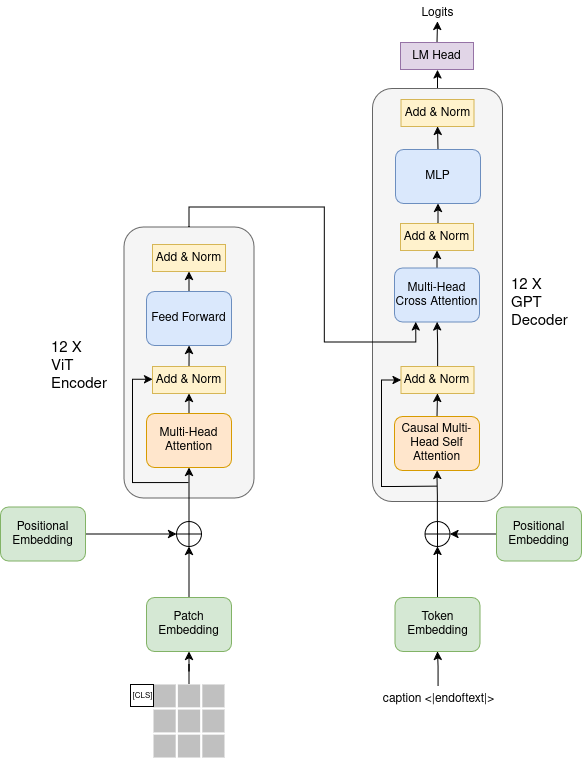

The diagram above was exported from draw.io. Its source (the exported page's mxGraphModel, read from the mxfile embedded in the PNG):
<mxGraphModel dx="1620" dy="921" grid="0" gridSize="10" guides="1" tooltips="1" connect="1" arrows="1" fold="1" page="1" pageScale="1" pageWidth="827" pageHeight="1169" math="0" shadow="0">
  <root>
    <mxCell id="0" />
    <mxCell id="1" parent="0" />
    <mxCell id="erCxGVNcBSu2ljuZGB63-1" value="" style="rounded=1;whiteSpace=wrap;html=1;fillColor=#f5f5f5;strokeColor=#666666;fontColor=#333333;" parent="1" vertex="1">
      <mxGeometry x="248.49999999999983" y="266.5" width="130" height="271" as="geometry" />
    </mxCell>
    <mxCell id="erCxGVNcBSu2ljuZGB63-2" value="Add &amp;amp; Norm" style="rounded=0;whiteSpace=wrap;html=1;fillColor=#fff2cc;strokeColor=#d6b656;flipV=1;" parent="1" vertex="1">
      <mxGeometry x="276.9999999999998" y="284" width="73" height="27" as="geometry" />
    </mxCell>
    <mxCell id="erCxGVNcBSu2ljuZGB63-19" style="edgeStyle=orthogonalEdgeStyle;rounded=0;orthogonalLoop=1;jettySize=auto;html=1;exitX=0.5;exitY=0;exitDx=0;exitDy=0;entryX=0.5;entryY=1;entryDx=0;entryDy=0;startArrow=none;startFill=0;endArrow=classic;endFill=1;" parent="1" source="erCxGVNcBSu2ljuZGB63-3" target="erCxGVNcBSu2ljuZGB63-2" edge="1">
      <mxGeometry relative="1" as="geometry" />
    </mxCell>
    <mxCell id="erCxGVNcBSu2ljuZGB63-3" value="Feed Forward" style="rounded=1;whiteSpace=wrap;html=1;fillColor=#dae8fc;strokeColor=#6c8ebf;flipV=1;" parent="1" vertex="1">
      <mxGeometry x="270.99999999999983" y="331" width="85" height="54" as="geometry" />
    </mxCell>
    <mxCell id="erCxGVNcBSu2ljuZGB63-11" style="edgeStyle=orthogonalEdgeStyle;rounded=0;orthogonalLoop=1;jettySize=auto;html=1;exitX=0;exitY=0.5;exitDx=0;exitDy=0;startArrow=classic;startFill=1;endArrow=none;endFill=0;" parent="1" edge="1">
      <mxGeometry relative="1" as="geometry">
        <mxPoint x="277.1034482758621" y="418.72413793103453" as="sourcePoint" />
        <mxPoint x="313" y="522" as="targetPoint" />
        <Array as="points">
          <mxPoint x="257" y="418" />
          <mxPoint x="257" y="522" />
          <mxPoint x="271" y="522" />
        </Array>
      </mxGeometry>
    </mxCell>
    <mxCell id="erCxGVNcBSu2ljuZGB63-16" style="edgeStyle=orthogonalEdgeStyle;rounded=0;orthogonalLoop=1;jettySize=auto;html=1;exitX=0.5;exitY=0;exitDx=0;exitDy=0;entryX=0.501;entryY=0.437;entryDx=0;entryDy=0;entryPerimeter=0;startArrow=none;startFill=0;endArrow=classic;endFill=1;" parent="1" source="erCxGVNcBSu2ljuZGB63-4" target="erCxGVNcBSu2ljuZGB63-1" edge="1">
      <mxGeometry relative="1" as="geometry" />
    </mxCell>
    <mxCell id="erCxGVNcBSu2ljuZGB63-4" value="Add &amp;amp; Norm" style="rounded=0;whiteSpace=wrap;html=1;fillColor=#fff2cc;strokeColor=#d6b656;flipV=1;" parent="1" vertex="1">
      <mxGeometry x="276.9999999999998" y="406" width="73" height="27" as="geometry" />
    </mxCell>
    <mxCell id="erCxGVNcBSu2ljuZGB63-15" style="edgeStyle=orthogonalEdgeStyle;rounded=0;orthogonalLoop=1;jettySize=auto;html=1;exitX=0.5;exitY=0;exitDx=0;exitDy=0;entryX=0.5;entryY=1;entryDx=0;entryDy=0;startArrow=none;startFill=0;endArrow=classic;endFill=1;" parent="1" source="erCxGVNcBSu2ljuZGB63-5" target="erCxGVNcBSu2ljuZGB63-4" edge="1">
      <mxGeometry relative="1" as="geometry" />
    </mxCell>
    <mxCell id="erCxGVNcBSu2ljuZGB63-5" value="Multi-Head&lt;br&gt;Attention" style="rounded=1;whiteSpace=wrap;html=1;fillColor=#ffe6cc;strokeColor=#d79b00;flipV=1;" parent="1" vertex="1">
      <mxGeometry x="270.99999999999983" y="453" width="85" height="54" as="geometry" />
    </mxCell>
    <mxCell id="erCxGVNcBSu2ljuZGB63-8" style="edgeStyle=orthogonalEdgeStyle;rounded=0;orthogonalLoop=1;jettySize=auto;html=1;exitX=0.5;exitY=0;exitDx=0;exitDy=0;entryX=0.5;entryY=1;entryDx=0;entryDy=0;" parent="1" source="erCxGVNcBSu2ljuZGB63-6" target="erCxGVNcBSu2ljuZGB63-5" edge="1">
      <mxGeometry relative="1" as="geometry" />
    </mxCell>
    <mxCell id="erCxGVNcBSu2ljuZGB63-6" value="" style="shape=orEllipse;perimeter=ellipsePerimeter;whiteSpace=wrap;html=1;backgroundOutline=1;" parent="1" vertex="1">
      <mxGeometry x="301" y="561" width="25" height="25" as="geometry" />
    </mxCell>
    <mxCell id="erCxGVNcBSu2ljuZGB63-7" value="" style="endArrow=classic;html=1;entryX=0.5;entryY=1;entryDx=0;entryDy=0;exitX=0.5;exitY=0;exitDx=0;exitDy=0;" parent="1" target="erCxGVNcBSu2ljuZGB63-6" edge="1" source="TlzNfSY3miQAnEMV8r9T-12">
      <mxGeometry width="50" height="50" relative="1" as="geometry">
        <mxPoint x="314" y="632" as="sourcePoint" />
        <mxPoint x="393" y="690" as="targetPoint" />
      </mxGeometry>
    </mxCell>
    <mxCell id="TlzNfSY3miQAnEMV8r9T-6" style="edgeStyle=orthogonalEdgeStyle;rounded=0;orthogonalLoop=1;jettySize=auto;html=1;exitX=0.5;exitY=0;exitDx=0;exitDy=0;" edge="1" parent="1" source="erCxGVNcBSu2ljuZGB63-32">
      <mxGeometry relative="1" as="geometry">
        <mxPoint x="562" y="109.41667175292969" as="targetPoint" />
      </mxGeometry>
    </mxCell>
    <mxCell id="erCxGVNcBSu2ljuZGB63-32" value="" style="rounded=1;whiteSpace=wrap;html=1;fillColor=#f5f5f5;strokeColor=#666666;fontColor=#333333;" parent="1" vertex="1">
      <mxGeometry x="497" y="128" width="130" height="413" as="geometry" />
    </mxCell>
    <mxCell id="erCxGVNcBSu2ljuZGB63-48" style="edgeStyle=orthogonalEdgeStyle;rounded=0;orthogonalLoop=1;jettySize=auto;html=1;exitX=0.5;exitY=0;exitDx=0;exitDy=0;entryX=0.5;entryY=1;entryDx=0;entryDy=0;startArrow=none;startFill=0;endArrow=classic;endFill=1;" parent="1" source="erCxGVNcBSu2ljuZGB63-33" target="erCxGVNcBSu2ljuZGB63-46" edge="1">
      <mxGeometry relative="1" as="geometry" />
    </mxCell>
    <mxCell id="erCxGVNcBSu2ljuZGB63-33" value="Add &amp;amp; Norm" style="rounded=0;whiteSpace=wrap;html=1;fillColor=#fff2cc;strokeColor=#d6b656;flipV=1;" parent="1" vertex="1">
      <mxGeometry x="525" y="263" width="73" height="27" as="geometry" />
    </mxCell>
    <mxCell id="erCxGVNcBSu2ljuZGB63-34" style="edgeStyle=orthogonalEdgeStyle;rounded=0;orthogonalLoop=1;jettySize=auto;html=1;exitX=0.5;exitY=0;exitDx=0;exitDy=0;entryX=0.5;entryY=1;entryDx=0;entryDy=0;startArrow=none;startFill=0;endArrow=classic;endFill=1;" parent="1" source="erCxGVNcBSu2ljuZGB63-35" target="erCxGVNcBSu2ljuZGB63-33" edge="1">
      <mxGeometry relative="1" as="geometry" />
    </mxCell>
    <mxCell id="erCxGVNcBSu2ljuZGB63-35" value="Multi-Head&lt;br&gt;Cross Attention" style="rounded=1;whiteSpace=wrap;html=1;fillColor=#dae8fc;strokeColor=#6c8ebf;flipV=1;" parent="1" vertex="1">
      <mxGeometry x="519" y="307.5" width="85" height="54" as="geometry" />
    </mxCell>
    <mxCell id="erCxGVNcBSu2ljuZGB63-45" style="edgeStyle=orthogonalEdgeStyle;rounded=0;orthogonalLoop=1;jettySize=auto;html=1;exitX=0.5;exitY=0;exitDx=0;exitDy=0;entryX=0.5;entryY=1;entryDx=0;entryDy=0;startArrow=none;startFill=0;endArrow=classic;endFill=1;" parent="1" source="erCxGVNcBSu2ljuZGB63-38" target="erCxGVNcBSu2ljuZGB63-35" edge="1">
      <mxGeometry relative="1" as="geometry" />
    </mxCell>
    <mxCell id="erCxGVNcBSu2ljuZGB63-38" value="Add &amp;amp; Norm" style="rounded=0;whiteSpace=wrap;html=1;fillColor=#fff2cc;strokeColor=#d6b656;flipV=1;" parent="1" vertex="1">
      <mxGeometry x="525.4999999999998" y="406" width="73" height="27" as="geometry" />
    </mxCell>
    <mxCell id="erCxGVNcBSu2ljuZGB63-39" style="edgeStyle=orthogonalEdgeStyle;rounded=0;orthogonalLoop=1;jettySize=auto;html=1;exitX=0.5;exitY=0;exitDx=0;exitDy=0;entryX=0.5;entryY=1;entryDx=0;entryDy=0;startArrow=none;startFill=0;endArrow=classic;endFill=1;" parent="1" source="erCxGVNcBSu2ljuZGB63-40" target="erCxGVNcBSu2ljuZGB63-38" edge="1">
      <mxGeometry relative="1" as="geometry" />
    </mxCell>
    <mxCell id="erCxGVNcBSu2ljuZGB63-40" value="Causal Multi-Head Self Attention" style="rounded=1;whiteSpace=wrap;html=1;fillColor=#ffe6cc;strokeColor=#d79b00;flipV=1;" parent="1" vertex="1">
      <mxGeometry x="519" y="456" width="85" height="54" as="geometry" />
    </mxCell>
    <mxCell id="erCxGVNcBSu2ljuZGB63-41" style="edgeStyle=orthogonalEdgeStyle;rounded=0;orthogonalLoop=1;jettySize=auto;html=1;exitX=0.5;exitY=0;exitDx=0;exitDy=0;entryX=0.5;entryY=1;entryDx=0;entryDy=0;" parent="1" source="erCxGVNcBSu2ljuZGB63-42" target="erCxGVNcBSu2ljuZGB63-40" edge="1">
      <mxGeometry relative="1" as="geometry" />
    </mxCell>
    <mxCell id="erCxGVNcBSu2ljuZGB63-42" value="" style="shape=orEllipse;perimeter=ellipsePerimeter;whiteSpace=wrap;html=1;backgroundOutline=1;" parent="1" vertex="1">
      <mxGeometry x="549.5" y="561" width="25" height="25" as="geometry" />
    </mxCell>
    <mxCell id="erCxGVNcBSu2ljuZGB63-43" value="" style="endArrow=classic;html=1;entryX=0.5;entryY=1;entryDx=0;entryDy=0;exitX=0.5;exitY=0;exitDx=0;exitDy=0;" parent="1" target="erCxGVNcBSu2ljuZGB63-42" edge="1" source="TlzNfSY3miQAnEMV8r9T-10">
      <mxGeometry width="50" height="50" relative="1" as="geometry">
        <mxPoint x="562" y="635" as="sourcePoint" />
        <mxPoint x="641.5" y="693" as="targetPoint" />
      </mxGeometry>
    </mxCell>
    <mxCell id="erCxGVNcBSu2ljuZGB63-49" style="edgeStyle=orthogonalEdgeStyle;rounded=0;orthogonalLoop=1;jettySize=auto;html=1;exitX=0.5;exitY=0;exitDx=0;exitDy=0;entryX=0.5;entryY=1;entryDx=0;entryDy=0;startArrow=none;startFill=0;endArrow=classic;endFill=1;" parent="1" source="erCxGVNcBSu2ljuZGB63-46" target="erCxGVNcBSu2ljuZGB63-47" edge="1">
      <mxGeometry relative="1" as="geometry" />
    </mxCell>
    <mxCell id="erCxGVNcBSu2ljuZGB63-46" value="MLP" style="rounded=1;whiteSpace=wrap;html=1;fillColor=#dae8fc;strokeColor=#6c8ebf;flipV=1;" parent="1" vertex="1">
      <mxGeometry x="520" y="189" width="85" height="54" as="geometry" />
    </mxCell>
    <mxCell id="erCxGVNcBSu2ljuZGB63-47" value="Add &amp;amp; Norm" style="rounded=0;whiteSpace=wrap;html=1;fillColor=#fff2cc;strokeColor=#d6b656;flipV=1;" parent="1" vertex="1">
      <mxGeometry x="525.5" y="139" width="73" height="27" as="geometry" />
    </mxCell>
    <mxCell id="erCxGVNcBSu2ljuZGB63-50" style="edgeStyle=orthogonalEdgeStyle;rounded=0;orthogonalLoop=1;jettySize=auto;html=1;exitX=0;exitY=0.5;exitDx=0;exitDy=0;startArrow=classic;startFill=1;endArrow=none;endFill=0;" parent="1" source="erCxGVNcBSu2ljuZGB63-38" edge="1">
      <mxGeometry relative="1" as="geometry">
        <mxPoint x="525.5116279069767" y="419.48837209302326" as="sourcePoint" />
        <mxPoint x="561.6046511627907" y="525.6279069767442" as="targetPoint" />
        <Array as="points">
          <mxPoint x="506" y="419" />
          <mxPoint x="506" y="526" />
          <mxPoint x="519" y="526" />
        </Array>
      </mxGeometry>
    </mxCell>
    <mxCell id="TlzNfSY3miQAnEMV8r9T-8" style="edgeStyle=orthogonalEdgeStyle;rounded=0;orthogonalLoop=1;jettySize=auto;html=1;exitX=0.5;exitY=0;exitDx=0;exitDy=0;" edge="1" parent="1" source="TlzNfSY3miQAnEMV8r9T-7">
      <mxGeometry relative="1" as="geometry">
        <mxPoint x="562" y="61" as="targetPoint" />
      </mxGeometry>
    </mxCell>
    <mxCell id="TlzNfSY3miQAnEMV8r9T-7" value="LM Head" style="rounded=0;whiteSpace=wrap;html=1;fillColor=#e1d5e7;strokeColor=#9673a6;flipV=1;" vertex="1" parent="1">
      <mxGeometry x="525" y="82" width="73" height="27" as="geometry" />
    </mxCell>
    <mxCell id="TlzNfSY3miQAnEMV8r9T-9" value="Logits" style="text;html=1;align=center;verticalAlign=middle;resizable=0;points=[];autosize=1;strokeColor=none;fillColor=none;" vertex="1" parent="1">
      <mxGeometry x="537" y="40" width="50" height="26" as="geometry" />
    </mxCell>
    <mxCell id="TlzNfSY3miQAnEMV8r9T-10" value="Token Embedding" style="rounded=1;whiteSpace=wrap;html=1;fillColor=#d5e8d4;strokeColor=#82b366;flipV=1;" vertex="1" parent="1">
      <mxGeometry x="519.5" y="637" width="85" height="54" as="geometry" />
    </mxCell>
    <mxCell id="TlzNfSY3miQAnEMV8r9T-15" style="edgeStyle=orthogonalEdgeStyle;rounded=0;orthogonalLoop=1;jettySize=auto;html=1;exitX=0;exitY=0.5;exitDx=0;exitDy=0;entryX=1;entryY=0.5;entryDx=0;entryDy=0;" edge="1" parent="1" source="TlzNfSY3miQAnEMV8r9T-11" target="erCxGVNcBSu2ljuZGB63-42">
      <mxGeometry relative="1" as="geometry" />
    </mxCell>
    <mxCell id="TlzNfSY3miQAnEMV8r9T-11" value="Positional Embedding" style="rounded=1;whiteSpace=wrap;html=1;fillColor=#d5e8d4;strokeColor=#82b366;flipV=1;" vertex="1" parent="1">
      <mxGeometry x="621" y="546.5" width="85" height="54" as="geometry" />
    </mxCell>
    <mxCell id="TlzNfSY3miQAnEMV8r9T-12" value="Patch Embedding" style="rounded=1;whiteSpace=wrap;html=1;fillColor=#d5e8d4;strokeColor=#82b366;flipV=1;" vertex="1" parent="1">
      <mxGeometry x="271" y="637" width="85" height="54" as="geometry" />
    </mxCell>
    <mxCell id="TlzNfSY3miQAnEMV8r9T-14" style="edgeStyle=orthogonalEdgeStyle;rounded=0;orthogonalLoop=1;jettySize=auto;html=1;exitX=1;exitY=0.5;exitDx=0;exitDy=0;entryX=0;entryY=0.5;entryDx=0;entryDy=0;" edge="1" parent="1" source="TlzNfSY3miQAnEMV8r9T-13" target="erCxGVNcBSu2ljuZGB63-6">
      <mxGeometry relative="1" as="geometry" />
    </mxCell>
    <mxCell id="TlzNfSY3miQAnEMV8r9T-13" value="Positional Embedding" style="rounded=1;whiteSpace=wrap;html=1;fillColor=#d5e8d4;strokeColor=#82b366;flipV=1;" vertex="1" parent="1">
      <mxGeometry x="125" y="546.5" width="85" height="54" as="geometry" />
    </mxCell>
    <mxCell id="TlzNfSY3miQAnEMV8r9T-19" value="" style="edgeStyle=orthogonalEdgeStyle;rounded=0;orthogonalLoop=1;jettySize=auto;html=1;" edge="1" parent="1" source="TlzNfSY3miQAnEMV8r9T-18" target="TlzNfSY3miQAnEMV8r9T-10">
      <mxGeometry relative="1" as="geometry" />
    </mxCell>
    <mxCell id="TlzNfSY3miQAnEMV8r9T-18" value="caption &amp;lt;|endoftext|&amp;gt;" style="text;html=1;align=center;verticalAlign=middle;resizable=0;points=[];autosize=1;strokeColor=none;fillColor=none;" vertex="1" parent="1">
      <mxGeometry x="498" y="726" width="129" height="26" as="geometry" />
    </mxCell>
    <mxCell id="TlzNfSY3miQAnEMV8r9T-20" value="&lt;div&gt;&lt;font style=&quot;font-size: 15px;&quot;&gt;12 X&lt;/font&gt;&lt;/div&gt;&lt;div&gt;&lt;font style=&quot;font-size: 15px;&quot;&gt;ViT Encoder&lt;/font&gt;&lt;/div&gt;" style="text;whiteSpace=wrap;html=1;" vertex="1" parent="1">
      <mxGeometry x="174" y="372.5" width="66" height="63" as="geometry" />
    </mxCell>
    <mxCell id="TlzNfSY3miQAnEMV8r9T-26" value="&lt;div&gt;&lt;font style=&quot;font-size: 15px;&quot;&gt;12 X&lt;/font&gt;&lt;/div&gt;&lt;div&gt;&lt;font style=&quot;font-size: 15px;&quot;&gt;GPT Decoder&lt;/font&gt;&lt;/div&gt;" style="text;whiteSpace=wrap;html=1;" vertex="1" parent="1">
      <mxGeometry x="634" y="309.5" width="66" height="63" as="geometry" />
    </mxCell>
    <mxCell id="TlzNfSY3miQAnEMV8r9T-27" style="edgeStyle=orthogonalEdgeStyle;rounded=0;orthogonalLoop=1;jettySize=auto;html=1;exitX=0.5;exitY=0;exitDx=0;exitDy=0;entryX=0.25;entryY=1;entryDx=0;entryDy=0;" edge="1" parent="1" source="erCxGVNcBSu2ljuZGB63-1" target="erCxGVNcBSu2ljuZGB63-35">
      <mxGeometry relative="1" as="geometry" />
    </mxCell>
    <mxCell id="TlzNfSY3miQAnEMV8r9T-66" value="" style="edgeStyle=orthogonalEdgeStyle;rounded=0;orthogonalLoop=1;jettySize=auto;html=1;" edge="1" parent="1" source="TlzNfSY3miQAnEMV8r9T-28" target="TlzNfSY3miQAnEMV8r9T-12">
      <mxGeometry relative="1" as="geometry" />
    </mxCell>
    <mxCell id="TlzNfSY3miQAnEMV8r9T-28" value="" style="html=1;verticalLabelPosition=bottom;labelBackgroundColor=#ffffff;verticalAlign=top;shadow=0;dashed=0;strokeWidth=1;shape=mxgraph.ios7ui.iconGrid;fillColor=#c0c0c0;gridSize=3,3;" vertex="1" parent="1">
      <mxGeometry x="278" y="724" width="71" height="73" as="geometry" />
    </mxCell>
    <mxCell id="TlzNfSY3miQAnEMV8r9T-63" value="" style="rounded=0;whiteSpace=wrap;html=1;" vertex="1" parent="1">
      <mxGeometry x="255" y="724" width="23" height="22" as="geometry" />
    </mxCell>
    <mxCell id="TlzNfSY3miQAnEMV8r9T-67" value="&lt;font style=&quot;font-size: 8px;&quot;&gt;[CLS]&lt;/font&gt;" style="text;html=1;align=center;verticalAlign=middle;resizable=0;points=[];autosize=1;strokeColor=none;fillColor=none;" vertex="1" parent="1">
      <mxGeometry x="247.5" y="722" width="38" height="26" as="geometry" />
    </mxCell>
  </root>
</mxGraphModel>